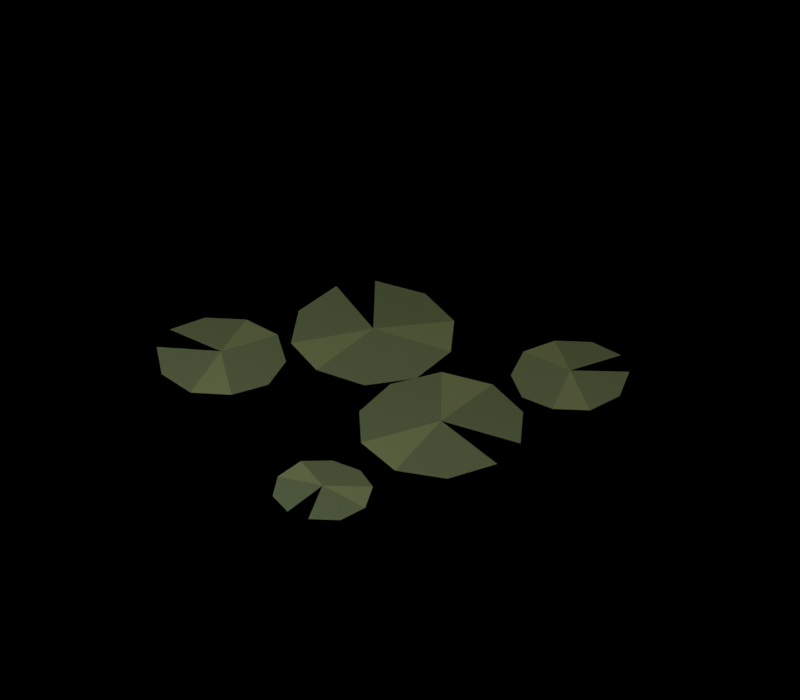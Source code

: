 # Source: woodland-lily-a.blend  (saved by Blender 5.2.44; exported with 4.5.12 LTS)
import bpy
from mathutils import Matrix  # noqa: F401  (used for matrix-valued properties, if any)

bpy.ops.wm.read_factory_settings(use_empty=True)
scene = bpy.context.scene
scene.name = 'Scene'

# ---- collections
col_original_ground_cover = bpy.data.collections.new('Original ground cover'); scene.collection.children.link(col_original_ground_cover)
col_studio = bpy.data.collections.new('Studio'); scene.collection.children.link(col_studio)

# ---- materials (node trees are filled in below, after node groups)
mat_muted_olive_leaves = bpy.data.materials.new('Muted olive leaves')
mat_muted_olive_leaves.diffuse_color = (0.0356, 0.05951, 0.02315, 1.0)
mat_leaf_light_facets = bpy.data.materials.new('Leaf light facets')
mat_leaf_light_facets.diffuse_color = (0.05781, 0.0865, 0.0319, 1.0)

# ---- material node trees
mat_muted_olive_leaves.use_nodes = True; mat_muted_olive_leaves.node_tree.nodes.clear()
_N = mat_muted_olive_leaves.node_tree.nodes; _L = mat_muted_olive_leaves.node_tree.links
n0 = _N.new('ShaderNodeBsdfPrincipled'); n0.name = 'Principled BSDF'; n0.location = (-200, 100)
n0.inputs[0].default_value = (0.0356, 0.05951, 0.02315, 1.0)
n0.inputs[2].default_value = 0.86
n0.inputs[10].default_value = 0.005
n1 = _N.new('ShaderNodeOutputMaterial'); n1.name = 'Material Output'; n1.location = (200, 100)
_L.new(n0.outputs[0], n1.inputs[0])
n1.is_active_output = True
mat_leaf_light_facets.use_nodes = True; mat_leaf_light_facets.node_tree.nodes.clear()
_N = mat_leaf_light_facets.node_tree.nodes; _L = mat_leaf_light_facets.node_tree.links
n0 = _N.new('ShaderNodeBsdfPrincipled'); n0.name = 'Principled BSDF'; n0.location = (-200, 100)
n0.inputs[0].default_value = (0.05781, 0.0865, 0.0319, 1.0)
n0.inputs[2].default_value = 0.86
n0.inputs[10].default_value = 0.005
n1 = _N.new('ShaderNodeOutputMaterial'); n1.name = 'Material Output'; n1.location = (200, 100)
_L.new(n0.outputs[0], n1.inputs[0])
n1.is_active_output = True

# ---- world
world_studio___pure_black_background = bpy.data.worlds.new('Studio · pure black background'); scene.world = world_studio___pure_black_background
world_studio___pure_black_background.use_nodes = True; world_studio___pure_black_background.node_tree.nodes.clear()
_N = world_studio___pure_black_background.node_tree.nodes; _L = world_studio___pure_black_background.node_tree.links
n0 = _N.new('ShaderNodeBackground'); n0.name = 'Background'; n0.location = (-200, 100)
n0.inputs[0].default_value = (0.0, 0.0, 0.0, 1.0)
n0.inputs[1].default_value = 0.0
n1 = _N.new('ShaderNodeOutputWorld'); n1.name = 'World Output'; n1.location = (200, 100)
_L.new(n0.outputs[0], n1.inputs[0])
n1.is_active_output = True

# ---- cameras
cam_reference_orthographic_lens = bpy.data.cameras.new('Reference orthographic lens')
cam_reference_orthographic_lens.type = 'ORTHO'
cam_reference_orthographic_lens.ortho_scale = 4.0

# ---- lights
light_warm_key = bpy.data.lights.new('Warm key', 'AREA')
light_warm_key.color = (1.0, 0.84, 0.67)
light_warm_key.energy = 294.0
light_warm_key.shape = 'DISK'
light_warm_key.size = 3.5
light_soft_front_fill = bpy.data.lights.new('Soft front fill', 'AREA')
light_soft_front_fill.color = (0.78, 0.84, 1.0)
light_soft_front_fill.energy = 171.5
light_soft_front_fill.shape = 'DISK'
light_soft_front_fill.size = 4.2
light_amber_right_rim = bpy.data.lights.new('Amber right rim', 'AREA')
light_amber_right_rim.color = (1.0, 0.74, 0.47)
light_amber_right_rim.energy = 122.5
light_amber_right_rim.shape = 'DISK'
light_amber_right_rim.size = 2.8

# ---- meshes
me_notched_floating_lily = bpy.data.meshes.new('Notched floating lily')
me_notched_floating_lily.from_pydata([(0.25, 0.0, 0.06), (0.6644, 0.1014, 0.037), (0.5202, 0.3301, 0.025), (0.2676, 0.4262, 0.025), (0.007862, 0.3512, 0.037), (-0.1546, 0.1352, 0.025), (-0.1546, -0.1352, 0.025), (0.007862, -0.3512, 0.037), (0.2676, -0.4262, 0.025), (0.5202, -0.3301, 0.025), (0.6644, -0.1014, 0.037)], [], [(0, 1, 2), (0, 2, 3), (0, 3, 4), (0, 4, 5), (0, 5, 6), (0, 6, 7), (0, 7, 8), (0, 8, 9), (0, 9, 10)])
me_notched_floating_lily.polygons.foreach_set('material_index', [0, 0, 1, 0, 0, 0, 1, 0, 0])
_uv = me_notched_floating_lily.uv_layers.new(name='ForestUV')
_uv.uv.foreach_set('vector', [0.15, 0.0, 0.3986, 0.06084, 0.3121, 0.1981, 0.15, 0.0, 0.3121, 0.1981, 0.1605, 0.2557, 0.15, 0.0, 0.1605, 0.2557, 0.004717, 0.2107, 0.15, 0.0, 0.004717, 0.2107, -0.09277, 0.0811, 0.15, 0.0, -0.09277, 0.0811, -0.09277, -0.0811, 0.15, 0.0, -0.09277, -0.0811, 0.004717, -0.2107, 0.15, 0.0, 0.004717, -0.2107, 0.1605, -0.2557, 0.15, 0.0, 0.1605, -0.2557, 0.3121, -0.1981, 0.15, 0.0, 0.3121, -0.1981, 0.3986, -0.06084])
me_notched_floating_lily.materials.append(mat_muted_olive_leaves)
me_notched_floating_lily.materials.append(mat_leaf_light_facets)
me_notched_floating_lily.update()
me_notched_floating_lily_001 = bpy.data.meshes.new('Notched floating lily.001')
me_notched_floating_lily_001.from_pydata([(-0.4568, 0.4192, 0.06), (-0.8233, 0.6207, 0.037), (-0.8707, 0.36, 0.025), (-0.752, 0.1231, 0.025), (-0.5147, 0.005074, 0.037), (-0.2541, 0.05341, 0.025), (-0.07494, 0.2486, 0.025), (-0.04907, 0.5124, 0.037), (-0.1869, 0.7387, 0.025), (-0.4331, 0.8368, 0.025), (-0.6888, 0.7672, 0.037)], [], [(0, 1, 2), (0, 2, 3), (0, 3, 4), (0, 4, 5), (0, 5, 6), (0, 6, 7), (0, 7, 8), (0, 8, 9), (0, 9, 10)])
me_notched_floating_lily_001.polygons.foreach_set('material_index', [0, 0, 1, 0, 0, 0, 1, 0, 0])
_uv = me_notched_floating_lily_001.uv_layers.new(name='ForestUV')
_uv.uv.foreach_set('vector', [-0.2741, 0.2515, -0.494, 0.3724, -0.5224, 0.216, -0.2741, 0.2515, -0.5224, 0.216, -0.4512, 0.07383, -0.2741, 0.2515, -0.4512, 0.07383, -0.3088, 0.003044, -0.2741, 0.2515, -0.3088, 0.003044, -0.1525, 0.03204, -0.2741, 0.2515, -0.1525, 0.03204, -0.04496, 0.1492, -0.2741, 0.2515, -0.04496, 0.1492, -0.02944, 0.3074, -0.2741, 0.2515, -0.02944, 0.3074, -0.1121, 0.4432, -0.2741, 0.2515, -0.1121, 0.4432, -0.2599, 0.5021, -0.2741, 0.2515, -0.2599, 0.5021, -0.4133, 0.4603])
me_notched_floating_lily_001.materials.append(mat_muted_olive_leaves)
me_notched_floating_lily_001.materials.append(mat_leaf_light_facets)
me_notched_floating_lily_001.update()
me_notched_floating_lily_002 = bpy.data.meshes.new('Notched floating lily.002')
me_notched_floating_lily_002.from_pydata([(0.06612, -0.7704, 0.06), (0.147, -1.01, 0.037), (0.2747, -0.9132, 0.025), (0.3186, -0.7592, 0.025), (0.2612, -0.6097, 0.037), (0.1254, -0.5247, 0.025), (-0.03417, -0.5384, 0.025), (-0.1535, -0.6453, 0.037), (-0.1846, -0.8024, 0.025), (-0.115, -0.9467, 0.025), (0.02725, -1.02, 0.037)], [], [(0, 1, 2), (0, 2, 3), (0, 3, 4), (0, 4, 5), (0, 5, 6), (0, 6, 7), (0, 7, 8), (0, 8, 9), (0, 9, 10)])
me_notched_floating_lily_002.polygons.foreach_set('material_index', [0, 0, 1, 0, 0, 0, 1, 0, 0])
_uv = me_notched_floating_lily_002.uv_layers.new(name='ForestUV')
_uv.uv.foreach_set('vector', [0.03967, -0.4623, 0.08818, -0.6059, 0.1648, -0.5479, 0.03967, -0.4623, 0.1648, -0.5479, 0.1912, -0.4555, 0.03967, -0.4623, 0.1912, -0.4555, 0.1567, -0.3658, 0.03967, -0.4623, 0.1567, -0.3658, 0.07524, -0.3148, 0.03967, -0.4623, 0.07524, -0.3148, -0.0205, -0.3231, 0.03967, -0.4623, -0.0205, -0.3231, -0.09208, -0.3872, 0.03967, -0.4623, -0.09208, -0.3872, -0.1108, -0.4814, 0.03967, -0.4623, -0.1108, -0.4814, -0.06903, -0.568, 0.03967, -0.4623, -0.06903, -0.568, 0.01635, -0.6121])
me_notched_floating_lily_002.materials.append(mat_muted_olive_leaves)
me_notched_floating_lily_002.materials.append(mat_leaf_light_facets)
me_notched_floating_lily_002.update()
me_notched_floating_lily_003 = bpy.data.meshes.new('Notched floating lily.003')
me_notched_floating_lily_003.from_pydata([(0.5441, 0.7054, 0.06), (0.6641, 0.9764, 0.037), (0.4771, 0.9942, 0.025), (0.317, 0.896, 0.025), (0.2481, 0.7212, 0.037), (0.298, 0.5401, 0.025), (0.4467, 0.4254, 0.025), (0.6346, 0.4231, 0.037), (0.7861, 0.5342, 0.025), (0.8404, 0.714, 0.025), (0.7757, 0.8904, 0.037)], [], [(0, 1, 2), (0, 2, 3), (0, 3, 4), (0, 4, 5), (0, 5, 6), (0, 6, 7), (0, 7, 8), (0, 8, 9), (0, 9, 10)])
me_notched_floating_lily_003.polygons.foreach_set('material_index', [0, 0, 1, 0, 0, 0, 1, 0, 0])
_uv = me_notched_floating_lily_003.uv_layers.new(name='ForestUV')
_uv.uv.foreach_set('vector', [0.3264, 0.4233, 0.3985, 0.5859, 0.2863, 0.5965, 0.3264, 0.4233, 0.2863, 0.5965, 0.1902, 0.5376, 0.3264, 0.4233, 0.1902, 0.5376, 0.1488, 0.4327, 0.3264, 0.4233, 0.1488, 0.4327, 0.1788, 0.3241, 0.3264, 0.4233, 0.1788, 0.3241, 0.268, 0.2553, 0.3264, 0.4233, 0.268, 0.2553, 0.3807, 0.2539, 0.3264, 0.4233, 0.3807, 0.2539, 0.4716, 0.3205, 0.3264, 0.4233, 0.4716, 0.3205, 0.5042, 0.4284, 0.3264, 0.4233, 0.5042, 0.4284, 0.4654, 0.5342])
me_notched_floating_lily_003.materials.append(mat_muted_olive_leaves)
me_notched_floating_lily_003.materials.append(mat_leaf_light_facets)
me_notched_floating_lily_003.update()
me_notched_floating_lily_004 = bpy.data.meshes.new('Notched floating lily.004')
me_notched_floating_lily_004.from_pydata([(-0.9755, -0.1687, 0.06), (-1.276, -0.2998, 0.037), (-1.137, -0.4541, 0.025), (-0.933, -0.4939, 0.025), (-0.7461, -0.403, 0.037), (-0.6513, -0.2181, 0.025), (-0.6867, -0.01329, 0.025), (-0.8381, 0.1291, 0.037), (-1.045, 0.1519, 0.025), (-1.223, 0.04598, 0.025), (-1.303, -0.1461, 0.037)], [], [(0, 1, 2), (0, 2, 3), (0, 3, 4), (0, 4, 5), (0, 5, 6), (0, 6, 7), (0, 7, 8), (0, 8, 9), (0, 9, 10)])
me_notched_floating_lily_004.polygons.foreach_set('material_index', [0, 0, 1, 0, 0, 0, 1, 0, 0])
_uv = me_notched_floating_lily_004.uv_layers.new(name='ForestUV')
_uv.uv.foreach_set('vector', [-0.5853, -0.1012, -0.7657, -0.1799, -0.6822, -0.2725, -0.5853, -0.1012, -0.6822, -0.2725, -0.5598, -0.2963, -0.5853, -0.1012, -0.5598, -0.2963, -0.4477, -0.2418, -0.5853, -0.1012, -0.4477, -0.2418, -0.3908, -0.1308, -0.5853, -0.1012, -0.3908, -0.1308, -0.412, -0.007975, -0.5853, -0.1012, -0.412, -0.007975, -0.5029, 0.07745, -0.5853, -0.1012, -0.5029, 0.07745, -0.6268, 0.09114, -0.5853, -0.1012, -0.6268, 0.09114, -0.7341, 0.02759, -0.5853, -0.1012, -0.7341, 0.02759, -0.7816, -0.08769])
me_notched_floating_lily_004.materials.append(mat_muted_olive_leaves)
me_notched_floating_lily_004.materials.append(mat_leaf_light_facets)
me_notched_floating_lily_004.update()

# ---- objects
ob_notched_floating_lily = bpy.data.objects.new('Notched floating lily', me_notched_floating_lily)
ob_notched_floating_lily_001 = bpy.data.objects.new('Notched floating lily.001', me_notched_floating_lily_001)
ob_notched_floating_lily_002 = bpy.data.objects.new('Notched floating lily.002', me_notched_floating_lily_002)
ob_notched_floating_lily_003 = bpy.data.objects.new('Notched floating lily.003', me_notched_floating_lily_003)
ob_notched_floating_lily_004 = bpy.data.objects.new('Notched floating lily.004', me_notched_floating_lily_004)
ob_reference_camera = bpy.data.objects.new('Reference camera', cam_reference_orthographic_lens)
ob_warm_key = bpy.data.objects.new('Warm key', light_warm_key)
ob_soft_front_fill = bpy.data.objects.new('Soft front fill', light_soft_front_fill)
ob_amber_right_rim = bpy.data.objects.new('Amber right rim', light_amber_right_rim)

# ---- transforms, parenting, visibility, modifiers, constraints
ob_notched_floating_lily.location = (0.0, 0.0, 0.0)
ob_notched_floating_lily_001.location = (0.0, 0.0, 0.0)
ob_notched_floating_lily_002.location = (0.0, 0.0, 0.0)
ob_notched_floating_lily_003.location = (0.0, 0.0, 0.0)
ob_notched_floating_lily_004.location = (0.0, 0.0, 0.0)
ob_reference_camera.location = (9.04, -12.91, 12.71)
ob_reference_camera.rotation_euler = (0.9076, 5.035e-09, 0.6109)
ob_warm_key.location = (-2.1, -2.8, 4.74)
ob_warm_key.rotation_euler = (0.6787, -2.405e-08, -0.6435)
ob_soft_front_fill.location = (0.7, -4.2, 2.64)
ob_soft_front_fill.rotation_euler = (1.087, 8.798e-10, 0.1651)
ob_amber_right_rim.location = (3.5, 2.1, 4.04)
ob_amber_right_rim.rotation_euler = (0.8425, -1.184e-08, 2.111)

# ---- collection membership
col_original_ground_cover.objects.link(ob_notched_floating_lily)
col_original_ground_cover.objects.link(ob_notched_floating_lily_001)
col_original_ground_cover.objects.link(ob_notched_floating_lily_002)
col_original_ground_cover.objects.link(ob_notched_floating_lily_003)
col_original_ground_cover.objects.link(ob_notched_floating_lily_004)
col_studio.objects.link(ob_reference_camera)
col_studio.objects.link(ob_warm_key)
col_studio.objects.link(ob_soft_front_fill)
col_studio.objects.link(ob_amber_right_rim)

# ---- scene / render settings (as saved in the file)
scene.camera = ob_reference_camera
scene.frame_start = 1; scene.frame_end = 250; scene.frame_set(1)
scene.render.engine = 'CYCLES'
scene.render.image_settings.color_mode = 'RGB'
scene.render.resolution_x = 800
scene.render.resolution_y = 700
scene.render.bake_bias = 0.0
scene.render.bake_samples = 0
scene.render.compositor_device = 'GPU'
scene.cycles.samples = 32
scene.cycles.max_bounces = 6
scene.eevee.use_volume_custom_range = False
scene.eevee.fast_gi_thickness_near = 0.1
scene.eevee.fast_gi_thickness_far = 0.0
scene.eevee.ray_tracing_options.screen_trace_thickness = 0.1
scene.view_settings.view_transform = 'Standard'
bpy.context.view_layer.update()
